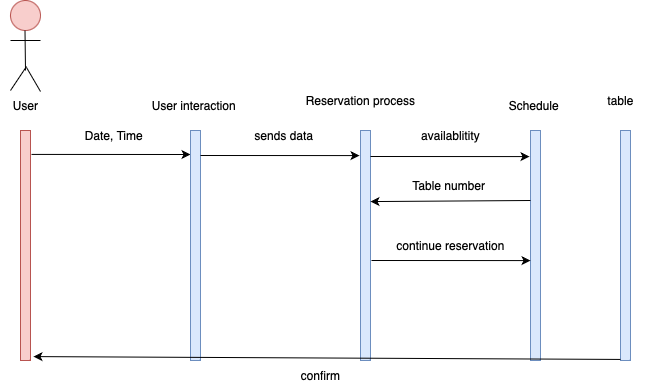

The diagram above was exported from draw.io. Its source (the exported page's mxGraphModel, read from the mxfile embedded in the PNG):
<mxGraphModel dx="976" dy="620" grid="1" gridSize="10" guides="1" tooltips="1" connect="1" arrows="1" fold="1" page="1" pageScale="1" pageWidth="850" pageHeight="1100" math="0" shadow="0">
  <root>
    <mxCell id="0" />
    <mxCell id="1" parent="0" />
    <mxCell id="aZlhcQrPNSSomOqMDJbc-1" value="" style="ellipse;whiteSpace=wrap;html=1;aspect=fixed;fillColor=#f8cecc;strokeColor=#b85450;" vertex="1" parent="1">
      <mxGeometry x="100" y="80" width="30" height="30" as="geometry" />
    </mxCell>
    <mxCell id="aZlhcQrPNSSomOqMDJbc-3" value="" style="endArrow=none;html=1;rounded=0;" edge="1" parent="1">
      <mxGeometry width="50" height="50" relative="1" as="geometry">
        <mxPoint x="115" y="150" as="sourcePoint" />
        <mxPoint x="114.5" y="110" as="targetPoint" />
      </mxGeometry>
    </mxCell>
    <mxCell id="aZlhcQrPNSSomOqMDJbc-4" value="" style="endArrow=none;html=1;rounded=0;" edge="1" parent="1">
      <mxGeometry width="50" height="50" relative="1" as="geometry">
        <mxPoint x="100" y="120" as="sourcePoint" />
        <mxPoint x="130" y="120" as="targetPoint" />
      </mxGeometry>
    </mxCell>
    <mxCell id="aZlhcQrPNSSomOqMDJbc-5" value="" style="endArrow=none;html=1;rounded=0;" edge="1" parent="1">
      <mxGeometry width="50" height="50" relative="1" as="geometry">
        <mxPoint x="100" y="170" as="sourcePoint" />
        <mxPoint x="116" y="146" as="targetPoint" />
      </mxGeometry>
    </mxCell>
    <mxCell id="aZlhcQrPNSSomOqMDJbc-6" value="" style="endArrow=none;html=1;rounded=0;" edge="1" parent="1">
      <mxGeometry width="50" height="50" relative="1" as="geometry">
        <mxPoint x="130" y="171" as="sourcePoint" />
        <mxPoint x="116" y="147" as="targetPoint" />
      </mxGeometry>
    </mxCell>
    <mxCell id="aZlhcQrPNSSomOqMDJbc-7" value="User" style="text;html=1;align=center;verticalAlign=middle;resizable=0;points=[];autosize=1;strokeColor=none;fillColor=none;" vertex="1" parent="1">
      <mxGeometry x="90" y="170" width="50" height="30" as="geometry" />
    </mxCell>
    <mxCell id="3nuBFxr9cyL0pnOWT2aG-6" value="" style="points=[];perimeter=orthogonalPerimeter;rounded=0;shadow=0;strokeWidth=1;fillColor=#f8cecc;strokeColor=#b85450;" parent="1" vertex="1">
      <mxGeometry x="110" y="210" width="10" height="230" as="geometry" />
    </mxCell>
    <mxCell id="aZlhcQrPNSSomOqMDJbc-8" value="" style="endArrow=classic;html=1;rounded=0;exitX=1.1;exitY=0.104;exitDx=0;exitDy=0;exitPerimeter=0;" edge="1" parent="1" source="3nuBFxr9cyL0pnOWT2aG-6">
      <mxGeometry width="50" height="50" relative="1" as="geometry">
        <mxPoint x="130" y="250" as="sourcePoint" />
        <mxPoint x="280" y="234" as="targetPoint" />
      </mxGeometry>
    </mxCell>
    <mxCell id="aZlhcQrPNSSomOqMDJbc-9" value="" style="points=[];perimeter=orthogonalPerimeter;rounded=0;shadow=0;strokeWidth=1;fillColor=#dae8fc;strokeColor=#6c8ebf;" vertex="1" parent="1">
      <mxGeometry x="280" y="210" width="10" height="230" as="geometry" />
    </mxCell>
    <mxCell id="aZlhcQrPNSSomOqMDJbc-10" value="Date, Time&amp;nbsp;" style="text;html=1;align=center;verticalAlign=middle;resizable=0;points=[];autosize=1;strokeColor=none;fillColor=none;" vertex="1" parent="1">
      <mxGeometry x="160" y="200" width="90" height="30" as="geometry" />
    </mxCell>
    <mxCell id="aZlhcQrPNSSomOqMDJbc-11" value="User interaction&amp;nbsp;" style="text;html=1;align=center;verticalAlign=middle;resizable=0;points=[];autosize=1;strokeColor=none;fillColor=none;" vertex="1" parent="1">
      <mxGeometry x="230" y="170" width="110" height="30" as="geometry" />
    </mxCell>
    <mxCell id="aZlhcQrPNSSomOqMDJbc-12" value="" style="endArrow=classic;html=1;rounded=0;exitX=1.1;exitY=0.104;exitDx=0;exitDy=0;exitPerimeter=0;" edge="1" parent="1">
      <mxGeometry width="50" height="50" relative="1" as="geometry">
        <mxPoint x="290" y="234.99999999999997" as="sourcePoint" />
        <mxPoint x="449" y="235.08" as="targetPoint" />
      </mxGeometry>
    </mxCell>
    <mxCell id="aZlhcQrPNSSomOqMDJbc-13" value="sends data&amp;nbsp;" style="text;html=1;align=center;verticalAlign=middle;resizable=0;points=[];autosize=1;strokeColor=none;fillColor=none;" vertex="1" parent="1">
      <mxGeometry x="330" y="200" width="90" height="30" as="geometry" />
    </mxCell>
    <mxCell id="aZlhcQrPNSSomOqMDJbc-14" value="" style="points=[];perimeter=orthogonalPerimeter;rounded=0;shadow=0;strokeWidth=1;fillColor=#dae8fc;strokeColor=#6c8ebf;" vertex="1" parent="1">
      <mxGeometry x="450" y="210" width="10" height="230" as="geometry" />
    </mxCell>
    <mxCell id="aZlhcQrPNSSomOqMDJbc-15" value="Reservation process" style="text;html=1;align=center;verticalAlign=middle;resizable=0;points=[];autosize=1;strokeColor=none;fillColor=none;" vertex="1" parent="1">
      <mxGeometry x="385" y="165" width="130" height="30" as="geometry" />
    </mxCell>
    <mxCell id="aZlhcQrPNSSomOqMDJbc-16" value="" style="endArrow=classic;html=1;rounded=0;exitX=1.1;exitY=0.104;exitDx=0;exitDy=0;exitPerimeter=0;" edge="1" parent="1">
      <mxGeometry width="50" height="50" relative="1" as="geometry">
        <mxPoint x="460" y="236" as="sourcePoint" />
        <mxPoint x="619" y="236.08000000000004" as="targetPoint" />
      </mxGeometry>
    </mxCell>
    <mxCell id="aZlhcQrPNSSomOqMDJbc-17" value="availablitity&lt;br&gt;" style="text;html=1;align=center;verticalAlign=middle;resizable=0;points=[];autosize=1;strokeColor=none;fillColor=none;" vertex="1" parent="1">
      <mxGeometry x="500" y="200" width="80" height="30" as="geometry" />
    </mxCell>
    <mxCell id="aZlhcQrPNSSomOqMDJbc-18" value="" style="points=[];perimeter=orthogonalPerimeter;rounded=0;shadow=0;strokeWidth=1;fillColor=#dae8fc;strokeColor=#6c8ebf;" vertex="1" parent="1">
      <mxGeometry x="620" y="210" width="10" height="230" as="geometry" />
    </mxCell>
    <mxCell id="aZlhcQrPNSSomOqMDJbc-19" value="Schedule&amp;nbsp;" style="text;html=1;align=center;verticalAlign=middle;resizable=0;points=[];autosize=1;strokeColor=none;fillColor=none;" vertex="1" parent="1">
      <mxGeometry x="585" y="170" width="80" height="30" as="geometry" />
    </mxCell>
    <mxCell id="aZlhcQrPNSSomOqMDJbc-20" value="" style="endArrow=classic;html=1;rounded=0;entryX=1;entryY=0.309;entryDx=0;entryDy=0;entryPerimeter=0;" edge="1" parent="1" target="aZlhcQrPNSSomOqMDJbc-14">
      <mxGeometry width="50" height="50" relative="1" as="geometry">
        <mxPoint x="620" y="280" as="sourcePoint" />
        <mxPoint x="470" y="270" as="targetPoint" />
      </mxGeometry>
    </mxCell>
    <mxCell id="aZlhcQrPNSSomOqMDJbc-21" value="Table number&amp;nbsp;" style="text;html=1;align=center;verticalAlign=middle;resizable=0;points=[];autosize=1;strokeColor=none;fillColor=none;" vertex="1" parent="1">
      <mxGeometry x="490" y="250" width="100" height="30" as="geometry" />
    </mxCell>
    <mxCell id="aZlhcQrPNSSomOqMDJbc-22" value="" style="endArrow=classic;html=1;rounded=0;exitX=1.1;exitY=0.104;exitDx=0;exitDy=0;exitPerimeter=0;" edge="1" parent="1">
      <mxGeometry width="50" height="50" relative="1" as="geometry">
        <mxPoint x="461" y="340" as="sourcePoint" />
        <mxPoint x="620" y="340.08000000000004" as="targetPoint" />
      </mxGeometry>
    </mxCell>
    <mxCell id="aZlhcQrPNSSomOqMDJbc-23" value="continue reservation" style="text;html=1;align=center;verticalAlign=middle;resizable=0;points=[];autosize=1;strokeColor=none;fillColor=none;" vertex="1" parent="1">
      <mxGeometry x="475" y="310" width="130" height="30" as="geometry" />
    </mxCell>
    <mxCell id="aZlhcQrPNSSomOqMDJbc-24" value="" style="points=[];perimeter=orthogonalPerimeter;rounded=0;shadow=0;strokeWidth=1;fillColor=#dae8fc;strokeColor=#6c8ebf;" vertex="1" parent="1">
      <mxGeometry x="710" y="210" width="10" height="230" as="geometry" />
    </mxCell>
    <mxCell id="aZlhcQrPNSSomOqMDJbc-27" value="table" style="text;html=1;align=center;verticalAlign=middle;resizable=0;points=[];autosize=1;strokeColor=none;fillColor=none;" vertex="1" parent="1">
      <mxGeometry x="685" y="165" width="50" height="30" as="geometry" />
    </mxCell>
    <mxCell id="aZlhcQrPNSSomOqMDJbc-28" value="" style="endArrow=classic;html=1;rounded=0;entryX=1.3;entryY=0.983;entryDx=0;entryDy=0;entryPerimeter=0;" edge="1" parent="1" target="3nuBFxr9cyL0pnOWT2aG-6">
      <mxGeometry width="50" height="50" relative="1" as="geometry">
        <mxPoint x="710" y="438.93" as="sourcePoint" />
        <mxPoint x="550" y="439.99999999999994" as="targetPoint" />
      </mxGeometry>
    </mxCell>
    <mxCell id="aZlhcQrPNSSomOqMDJbc-29" value="confirm" style="text;html=1;align=center;verticalAlign=middle;resizable=0;points=[];autosize=1;strokeColor=none;fillColor=none;" vertex="1" parent="1">
      <mxGeometry x="380" y="440" width="60" height="30" as="geometry" />
    </mxCell>
  </root>
</mxGraphModel>